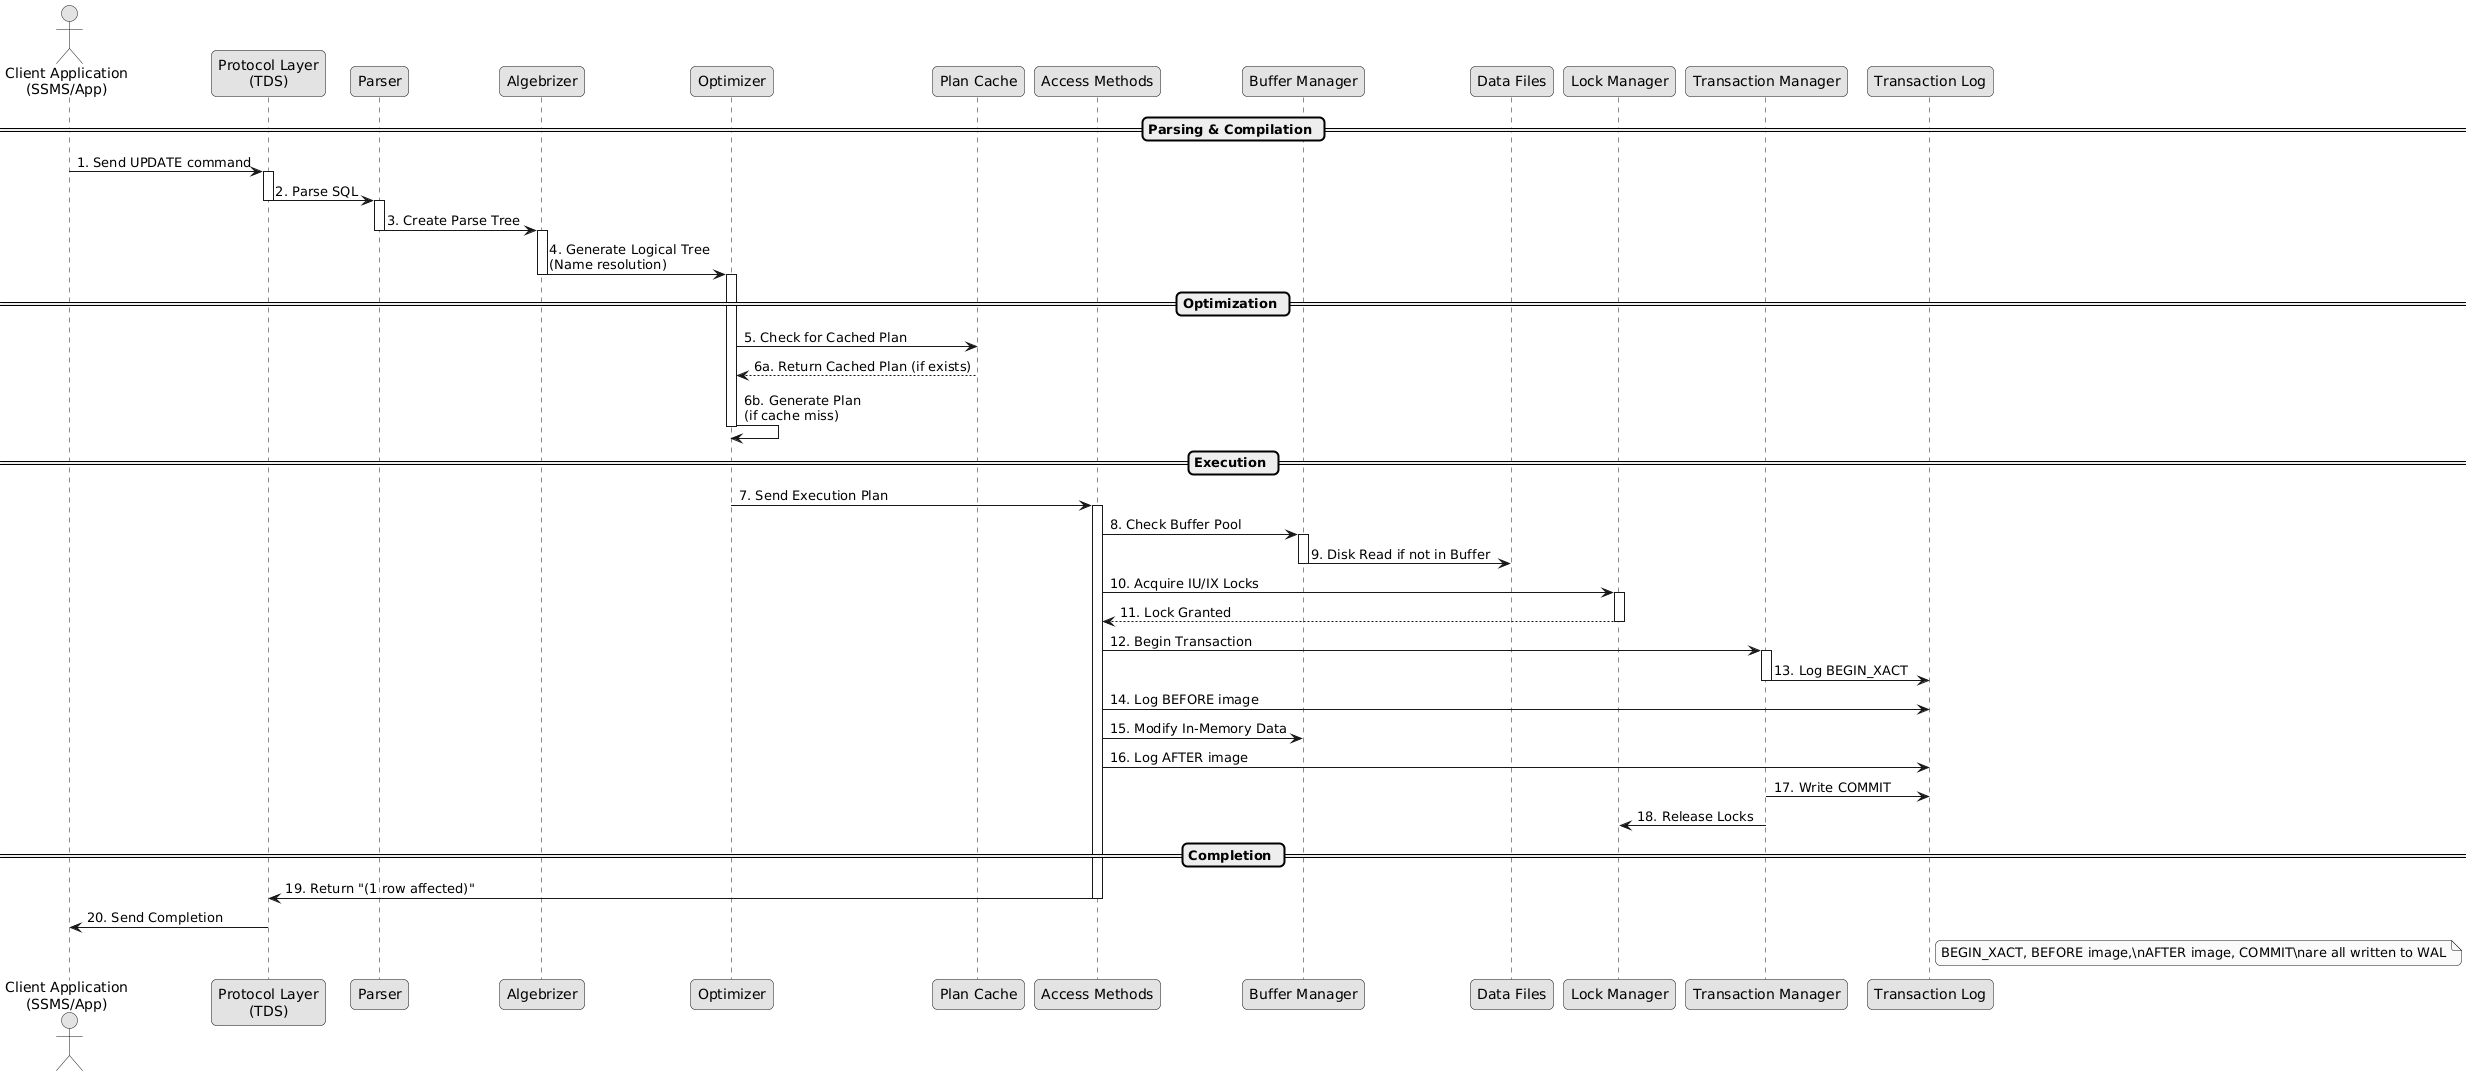

The diagram above was rendered by PlantUML. Its source (embedded in the PNG):
@startuml
skinparam monochrome true
skinparam shadowing false
skinparam defaultFontName Arial
skinparam roundCorner 10

actor "Client Application\n(SSMS/App)" as Client
participant "Protocol Layer\n(TDS)" as TDS
participant "Parser" as Parser
participant "Algebrizer" as Algebrizer
participant "Optimizer" as Optimizer
participant "Plan Cache" as PlanCache
participant "Access Methods" as Access
participant "Buffer Manager" as Buffer
participant "Data Files" as Data
participant "Lock Manager" as LockMgr
participant "Transaction Manager" as TxnMgr
participant "Transaction Log" as TLog

== Parsing & Compilation ==

Client -> TDS : 1. Send UPDATE command
activate TDS
TDS -> Parser : 2. Parse SQL
deactivate TDS
activate Parser
Parser -> Algebrizer : 3. Create Parse Tree
deactivate Parser
activate Algebrizer
Algebrizer -> Optimizer : 4. Generate Logical Tree\n(Name resolution)
deactivate Algebrizer

== Optimization ==

activate Optimizer
Optimizer -> PlanCache : 5. Check for Cached Plan
PlanCache --> Optimizer : 6a. Return Cached Plan (if exists)
Optimizer -> Optimizer : 6b. Generate Plan\n(if cache miss)
deactivate Optimizer

== Execution ==

Optimizer -> Access : 7. Send Execution Plan
activate Access
Access -> Buffer : 8. Check Buffer Pool
activate Buffer
Buffer -> Data : 9. Disk Read if not in Buffer
deactivate Buffer

Access -> LockMgr : 10. Acquire IU/IX Locks
activate LockMgr
LockMgr --> Access : 11. Lock Granted
deactivate LockMgr

Access -> TxnMgr : 12. Begin Transaction
activate TxnMgr
TxnMgr -> TLog : 13. Log BEGIN_XACT
deactivate TxnMgr

Access -> TLog : 14. Log BEFORE image
Access -> Buffer : 15. Modify In-Memory Data
Access -> TLog : 16. Log AFTER image

TxnMgr -> TLog : 17. Write COMMIT
TxnMgr -> LockMgr : 18. Release Locks

== Completion ==

Access -> TDS : 19. Return "(1 row affected)"
deactivate Access
TDS -> Client : 20. Send Completion

note right of TLog
BEGIN_XACT, BEFORE image,\nAFTER image, COMMIT\nare all written to WAL
end note
@enduml